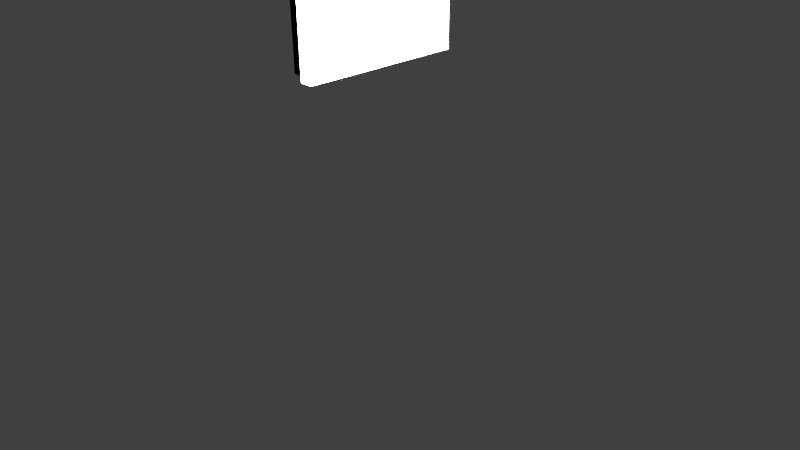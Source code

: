# Source: lamp.blend  (saved by Blender 2.72.0; exported with 4.5.12 LTS)
import bpy
from mathutils import Matrix  # noqa: F401  (used for matrix-valued properties, if any)

bpy.ops.wm.read_factory_settings(use_empty=True)
scene = bpy.context.scene
scene.name = 'Scene'

# ---- collections
col_collection_1 = bpy.data.collections.new('Collection 1'); scene.collection.children.link(col_collection_1)

# ---- materials (node trees are filled in below, after node groups)
mat_material_001 = bpy.data.materials.new('Material.001')
mat_material_001.alpha_threshold = 0.0
mat_material_001.roughness = 0.5
mat_material_002 = bpy.data.materials.new('Material.002')
mat_material_002.alpha_threshold = 0.0
mat_material_002.roughness = 0.5

# ---- material node trees
mat_material_001.use_nodes = True; mat_material_001.node_tree.nodes.clear()
_N = mat_material_001.node_tree.nodes; _L = mat_material_001.node_tree.links
n0 = _N.new('ShaderNodeOutputMaterial'); n0.name = 'Material Output'; n0.location = (300, 300)
n1 = _N.new('ShaderNodeBsdfDiffuse'); n1.name = 'Diffuse BSDF'; n1.location = (10, 300)
n1.inputs[0].default_value = (0.0, 0.0, 0.0, 1.0)
_L.new(n1.outputs[0], n0.inputs[0])
n0.is_active_output = True
mat_material_002.use_nodes = True; mat_material_002.node_tree.nodes.clear()
_N = mat_material_002.node_tree.nodes; _L = mat_material_002.node_tree.links
n0 = _N.new('ShaderNodeOutputMaterial'); n0.name = 'Material Output'; n0.location = (300, 300)
n1 = _N.new('ShaderNodeEmission'); n1.name = 'Emission'; n1.location = (110, 300)
n1.inputs[0].default_value = (0.8, 0.8, 0.8, 1.0)
n1.inputs[1].default_value = 15.0
_L.new(n1.outputs[0], n0.inputs[0])
n0.is_active_output = True

# ---- world
world_world = bpy.data.worlds.new('World'); scene.world = world_world
world_world.color = (0.05088, 0.05088, 0.05088)
world_world.use_sun_shadow = False
world_world.sun_shadow_jitter_overblur = 0.0
world_world.cycles.sampling_method = 'MANUAL'
world_world.cycles.sample_map_resolution = 256

# ---- cameras
cam_camera = bpy.data.cameras.new('Camera')
cam_camera.clip_end = 100.0
cam_camera.lens = 35.0
cam_camera.sensor_width = 32.0
cam_camera.sensor_height = 18.0
cam_camera.ortho_scale = 7.314
cam_camera.dof.focus_distance = 0.0

# ---- meshes
me_cube = bpy.data.meshes.new('Cube')
me_cube.from_pydata([(3.327, 1.053, -1.053), (3.327, -1.053, -1.053), (1.22, -1.053, -1.053), (1.22, 1.053, -1.053), (3.327, 1.053, 1.053), (3.327, -1.053, 1.053), (1.22, -1.053, 1.053), (1.22, 1.053, 1.053), (1.0, 1.0, -1.0), (1.0, -1.0, -1.0), (-1.0, -1.0, -1.0), (-1.0, 1.0, -1.0), (1.0, 1.0, 1.0), (1.0, -1.0, 1.0), (-1.0, -1.0, 1.0), (-1.0, 1.0, 1.0)], [], [(0, 1, 2, 3), (4, 7, 6, 5), (0, 4, 5, 1), (1, 5, 6, 2), (2, 6, 7, 3), (4, 0, 3, 7), (8, 9, 10, 11), (12, 15, 14, 13), (8, 12, 13, 9), (9, 13, 14, 10), (10, 14, 15, 11), (12, 8, 11, 15)])
me_cube.polygons.foreach_set('material_index', [1, 1, 1, 1, 1, 1, 0, 0, 0, 0, 0, 0])
me_cube.materials.append(mat_material_001)
me_cube.materials.append(mat_material_002)
me_cube.use_remesh_preserve_volume = False
me_cube.use_remesh_preserve_attributes = False
me_cube.use_mirror_vertex_groups = False
me_cube.update()

# ---- objects
ob_cube = bpy.data.objects.new('Cube', me_cube)
ob_camera = bpy.data.objects.new('Camera', cam_camera)

# ---- transforms, parenting, visibility, modifiers, constraints
ob_cube.location = (0.0, 0.0, 3.578)
ob_cube.scale = (0.08139, 1.0, 1.0)
ob_cube.lock_rotations_4d = False
ob_cube.empty_display_type = 'ARROWS'
ob_cube.lineart.crease_threshold = 0.0
ob_camera.location = (7.481, -6.508, 5.344)
ob_camera.rotation_euler = (1.109, 0.01082, 0.8149)
ob_camera.lock_rotations_4d = False
ob_camera.empty_display_type = 'ARROWS'
ob_camera.color = (0.0, 0.0, 0.0, 0.0)
ob_camera.display_type = 'WIRE'
ob_camera.lineart.crease_threshold = 0.0

# ---- collection membership
col_collection_1.objects.link(ob_cube)
col_collection_1.objects.link(ob_camera)

# ---- scene / render settings (as saved in the file)
scene.camera = ob_camera
scene.frame_start = 1; scene.frame_end = 250; scene.frame_set(1)
scene.render.engine = 'CYCLES'
scene.render.resolution_percentage = 50
scene.render.dither_intensity = 0.0
scene.cycles.use_denoising = False
scene.cycles.samples = 10
scene.cycles.sampling_pattern = 'TABULATED_SOBOL'
scene.cycles.light_sampling_threshold = 0.0
scene.cycles.use_adaptive_sampling = False
scene.cycles.use_light_tree = False
scene.cycles.blur_glossy = 0.0
scene.cycles.pixel_filter_type = 'GAUSSIAN'
scene.cycles.sample_clamp_indirect = 0.0
scene.view_settings.view_transform = 'Standard'
bpy.context.view_layer.update()

